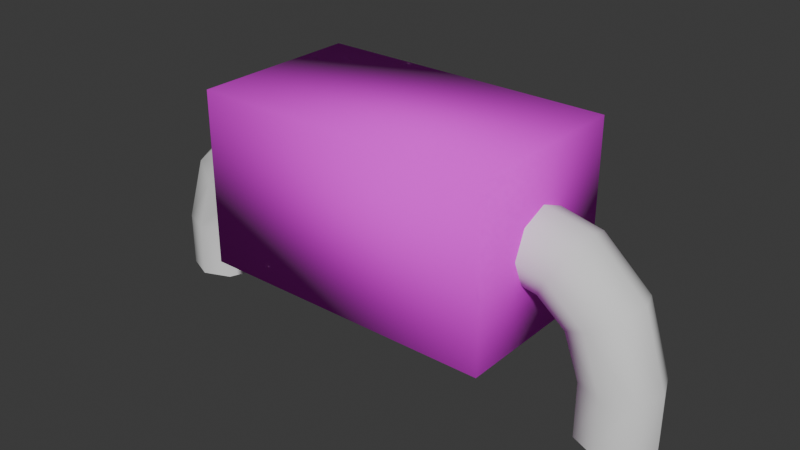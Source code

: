 # Source: ChargeGuy.blend  (saved by Blender 5.2.44; exported with 4.5.12 LTS)
import bpy
from mathutils import Matrix  # noqa: F401  (used for matrix-valued properties, if any)

bpy.ops.wm.read_factory_settings(use_empty=True)
scene = bpy.context.scene
scene.name = 'Scene'

# ---- collections
col_collection = bpy.data.collections.new('Collection'); scene.collection.children.link(col_collection)

# ---- images (referenced by path relative to the original .blend; pixels are not part of the script)
import os
ASSET_DIR = os.environ.get("B2B_ASSET_DIR", "")  # directory of the original .blend (textures are referenced by path, not embedded)
HERE = os.path.dirname(os.path.abspath(__file__))  # packed textures are extracted next to this script under _unpacked/

def load_image(name, relpath, width, height, colorspace="sRGB"):
    """Load a texture the original file referenced (path relative to the .blend, or extracted next to this script)."""
    p = next((c for c in (os.path.join(HERE, relpath), os.path.join(ASSET_DIR, relpath)) if relpath and os.path.exists(c)), "")
    if p:
        img = bpy.data.images.load(p, check_existing=True)
        img.name = name
    else:  # same state as the original file: an image datablock whose file is absent (Cycles renders it pink)
        img = bpy.data.images.new(name, width, height)
        img.source = "FILE"
        img.filepath = "//" + (relpath or name)
    img.colorspace_settings.name = colorspace
    return img
img_acvent = load_image('ACVent', 'Textures/PXL_20261108_225738710.jpg', 1024, 1024, 'sRGB')

# ---- materials (node trees are filled in below, after node groups)
mat_face = bpy.data.materials.new('Face')
mat_face.alpha_threshold = 0.0
mat_face.use_backface_culling_lightprobe_volume = False
mat_face.roughness = 0.5
mat_face.line_color = (0.0, 0.0, 0.0, 1.0)

# ---- material node trees
mat_face.use_nodes = True; mat_face.node_tree.nodes.clear()
_N = mat_face.node_tree.nodes; _L = mat_face.node_tree.links
n0 = _N.new('ShaderNodeOutputMaterial'); n0.name = 'Material Output'; n0.location = (197, 74)
n1 = _N.new('ShaderNodeBsdfPrincipled'); n1.name = 'Principled BSDF'; n1.location = (-203, 74)
n1.inputs[2].default_value = 1.0
n1.inputs[10].default_value = 0.005
n2 = _N.new('ShaderNodeTexImage'); n2.name = 'Image Texture'; n2.location = (-493, 49)
n2.image = img_acvent
_L.new(n1.outputs[0], n0.inputs[0])
_L.new(n2.outputs[0], n1.inputs[0])
n0.is_active_output = True

# ---- world
world_world = bpy.data.worlds.new('World'); scene.world = world_world
world_world.use_nodes = True; world_world.node_tree.nodes.clear()
_N = world_world.node_tree.nodes; _L = world_world.node_tree.links
n0 = _N.new('ShaderNodeOutputWorld'); n0.name = 'World Output'; n0.location = (200, 100)
n1 = _N.new('ShaderNodeBackground'); n1.name = 'Background'; n1.location = (-200, 100)
n1.inputs[0].default_value = (0.05088, 0.05088, 0.05088, 1.0)
_L.new(n1.outputs[0], n0.inputs[0])
n0.is_active_output = True
world_world.color = (0.05088, 0.05088, 0.05088)
world_world.sun_shadow_jitter_overblur = 0.0

# ---- meshes
me_cube = bpy.data.meshes.new('Cube')
me_cube.from_pydata([(1.0, 0.5708, 1.576), (1.0, 0.5708, 0.4237), (1.0, -0.5708, 1.576), (1.0, -0.5708, 0.4237), (-1.0, 0.5708, 1.576), (-1.0, 0.5708, 0.4237), (-1.0, -0.5708, 1.576), (-1.0, -0.5708, 0.4237)], [], [(0, 4, 6, 2), (3, 2, 6, 7), (7, 6, 4, 5), (5, 1, 3, 7), (1, 0, 2, 3), (5, 4, 0, 1)])
me_cube.polygons.foreach_set('use_smooth', [True] * 6)
_uv = me_cube.uv_layers.new(name='UVMap')
_uv.uv.foreach_set('vector', [0.4721, 0.1667, 0.7221, 0.1667, 0.7221, 0.4167, 0.4721, 0.4167, 0.6515, 0.4763, 0.6191, 0.7538, 0.2213, 0.7383, 0.2019, 0.4421, 0.473, 0.1667, 0.723, 0.1667, 0.723, 0.4167, 0.473, 0.4167, 0.4721, 0.1667, 0.7221, 0.1667, 0.7221, 0.4167, 0.4721, 0.4167, 0.4711, 0.1641, 0.7211, 0.1641, 0.7211, 0.4141, 0.4711, 0.4141, 0.473, 0.1641, 0.723, 0.1641, 0.723, 0.4141, 0.473, 0.4141])
me_cube.materials.append(mat_face)
me_cube.materials.append(None)
me_cube.use_mirror_vertex_groups = False
me_cube.update()
me_torus = bpy.data.meshes.new('Torus')
me_torus.from_pydata([(1.818, -0.001776, 0.3618), (1.745, -0.1786, 0.3618), (1.568, -0.2518, 0.3618), (1.391, -0.1786, 0.3618), (1.318, -0.001776, 0.3618), (1.391, 0.175, 0.3618), (1.568, 0.2482, 0.3618), (1.745, 0.175, 0.3618), (1.657, -0.001776, 0.8583), (1.594, -0.1786, 0.8217), (1.441, -0.2518, 0.7333), (1.288, -0.1786, 0.6449), (1.224, -0.001776, 0.6083), (1.288, 0.175, 0.6449), (1.441, 0.2482, 0.7333), (1.594, 0.175, 0.8217), (1.315, -0.001776, 1.167), (1.278, -0.1786, 1.104), (1.19, -0.2518, 0.9506), (1.101, -0.1786, 0.7975), (1.065, -0.001776, 0.7341), (1.101, 0.175, 0.7975), (1.19, 0.2482, 0.9506), (1.278, 0.175, 1.104), (0.8654, -0.001776, 1.267), (0.8654, -0.1786, 1.194), (0.8654, -0.2518, 1.017), (0.8654, -0.1786, 0.8402), (0.8654, -0.001776, 0.767), (0.8654, 0.175, 0.8402), (0.8654, 0.2482, 1.017), (0.8654, 0.175, 1.194), (1.818, -0.001776, -0.003295), (1.745, -0.1786, -0.003295), (1.568, -0.2518, -0.003295), (1.391, -0.1786, -0.003295), (1.318, -0.001776, -0.003295), (1.391, 0.175, -0.003295), (1.568, 0.2482, -0.003295), (1.745, 0.175, -0.003295)], [], [(0, 8, 9, 1), (1, 9, 10, 2), (2, 10, 11, 3), (3, 11, 12, 4), (4, 12, 13, 5), (5, 13, 14, 6), (6, 14, 15, 7), (7, 15, 8, 0), (8, 16, 17, 9), (9, 17, 18, 10), (10, 18, 19, 11), (11, 19, 20, 12), (12, 20, 21, 13), (13, 21, 22, 14), (14, 22, 23, 15), (15, 23, 16, 8), (16, 24, 25, 17), (17, 25, 26, 18), (18, 26, 27, 19), (19, 27, 28, 20), (20, 28, 29, 21), (21, 29, 30, 22), (22, 30, 31, 23), (23, 31, 24, 16), (6, 7, 39, 38), (1, 2, 34, 33), (4, 5, 37, 36), (7, 0, 32, 39), (0, 1, 33, 32), (2, 3, 35, 34), (5, 6, 38, 37), (3, 4, 36, 35)])
me_torus.polygons.foreach_set('use_smooth', [True] * 32)
_uv = me_torus.uv_layers.new(name='UVMap')
_uv.uv.foreach_set('vector', [0.5, 0.5, 0.5833, 0.5, 0.5833, 0.625, 0.5, 0.625, 0.5, 0.625, 0.5833, 0.625, 0.5833, 0.75, 0.5, 0.75, 0.5, 0.75, 0.5833, 0.75, 0.5833, 0.875, 0.5, 0.875, 0.5, 0.875, 0.5833, 0.875, 0.5833, 1.0, 0.5, 1.0, 0.5, 0.0, 0.5833, 0.0, 0.5833, 0.125, 0.5, 0.125, 0.5, 0.125, 0.5833, 0.125, 0.5833, 0.25, 0.5, 0.25, 0.5, 0.25, 0.5833, 0.25, 0.5833, 0.375, 0.5, 0.375, 0.5, 0.375, 0.5833, 0.375, 0.5833, 0.5, 0.5, 0.5, 0.5833, 0.5, 0.6667, 0.5, 0.6667, 0.625, 0.5833, 0.625, 0.5833, 0.625, 0.6667, 0.625, 0.6667, 0.75, 0.5833, 0.75, 0.5833, 0.75, 0.6667, 0.75, 0.6667, 0.875, 0.5833, 0.875, 0.5833, 0.875, 0.6667, 0.875, 0.6667, 1.0, 0.5833, 1.0, 0.5833, 0.0, 0.6667, 0.0, 0.6667, 0.125, 0.5833, 0.125, 0.5833, 0.125, 0.6667, 0.125, 0.6667, 0.25, 0.5833, 0.25, 0.5833, 0.25, 0.6667, 0.25, 0.6667, 0.375, 0.5833, 0.375, 0.5833, 0.375, 0.6667, 0.375, 0.6667, 0.5, 0.5833, 0.5, 0.6667, 0.5, 0.75, 0.5, 0.75, 0.625, 0.6667, 0.625, 0.6667, 0.625, 0.75, 0.625, 0.75, 0.75, 0.6667, 0.75, 0.6667, 0.75, 0.75, 0.75, 0.75, 0.875, 0.6667, 0.875, 0.6667, 0.875, 0.75, 0.875, 0.75, 1.0, 0.6667, 1.0, 0.6667, 0.0, 0.75, 0.0, 0.75, 0.125, 0.6667, 0.125, 0.6667, 0.125, 0.75, 0.125, 0.75, 0.25, 0.6667, 0.25, 0.6667, 0.25, 0.75, 0.25, 0.75, 0.375, 0.6667, 0.375, 0.6667, 0.375, 0.75, 0.375, 0.75, 0.5, 0.6667, 0.5, 0.5, 0.25, 0.5, 0.375, 0.5, 0.375, 0.5, 0.25, 0.5, 0.625, 0.5, 0.75, 0.5, 0.75, 0.5, 0.625, 0.5, 0.0, 0.5, 0.125, 0.5, 0.125, 0.5, 0.0, 0.5, 0.375, 0.5, 0.5, 0.5, 0.5, 0.5, 0.375, 0.5, 0.5, 0.5, 0.625, 0.5, 0.625, 0.5, 0.5, 0.5, 0.75, 0.5, 0.875, 0.5, 0.875, 0.5, 0.75, 0.5, 0.125, 0.5, 0.25, 0.5, 0.25, 0.5, 0.125, 0.5, 0.875, 0.5, 1.0, 0.5, 1.0, 0.5, 0.875])
me_torus.update()
arm_armature_002 = bpy.data.armatures.new('Armature.002')  # bones are not reproduced

# ---- objects
ob_pipe = bpy.data.objects.new('Pipe', me_cube)
ob_torus = bpy.data.objects.new('Torus', me_torus)
ob_armature = bpy.data.objects.new('Armature', arm_armature_002)

# ---- transforms, parenting, visibility, modifiers, constraints
ob_pipe.location = (0.0, 0.0, 0.0)
ob_pipe.lock_rotations_4d = False
ob_pipe.empty_display_type = 'ARROWS'
ob_pipe.lineart.crease_threshold = 0.0
ob_torus.location = (0.0, 0.0, 0.0)
_m = ob_torus.modifiers.new('Mirror', 'MIRROR')
ob_armature.location = (0.0, 0.0, 1.0)
ob_armature.rotation_euler = (0.0, -0.0, 3.142)
ob_armature.show_in_front = True

# ---- collection membership
col_collection.objects.link(ob_pipe)
col_collection.objects.link(ob_torus)
col_collection.objects.link(ob_armature)

# ---- scene / render settings (as saved in the file)
scene.frame_start = 1; scene.frame_end = 250; scene.frame_set(1)
scene.render.engine = 'BLENDER_EEVEE_NEXT'
scene.render.bake_bias = 0.0
scene.render.bake_samples = 0
scene.render.compositor_device = 'GPU'
scene.eevee.use_volume_custom_range = False
scene.eevee.fast_gi_thickness_near = 0.1
scene.eevee.fast_gi_thickness_far = 0.0
scene.eevee.ray_tracing_options.screen_trace_thickness = 0.1
bpy.context.view_layer.update()

# ---- added for rendering (the .blend has no active camera and no usable light): camera, sun
cam_auto = bpy.data.cameras.new('AutoCamera')
cam_auto.lens = 50.0
cam_auto.sensor_width = 36.0
cam_auto.clip_end = 1000.0
ob_auto_camera = bpy.data.objects.new('AutoCamera', cam_auto)
scene.collection.objects.link(ob_auto_camera)
ob_auto_camera.location = (3.81673, -4.58008, 3.8399)
ob_auto_camera.rotation_euler = (1.09748, -7.21219e-08, 0.694738)
scene.camera = ob_auto_camera
light_auto_sun = bpy.data.lights.new('AutoSun', 'SUN')
light_auto_sun.energy = 3.0
light_auto_sun.angle = 0.0523599
ob_auto_sun = bpy.data.objects.new('AutoSun', light_auto_sun)
scene.collection.objects.link(ob_auto_sun)
ob_auto_sun.rotation_euler = (0.872665, 0.174533, 0.523599)
bpy.context.view_layer.update()
